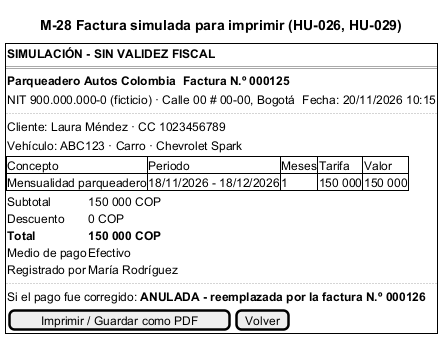

The diagram above was rendered by PlantUML. Its source (embedded in the PNG):
@startsalt M-28_Factura
title M-28 Factura simulada para imprimir (HU-026, HU-029)
{+
  { <b>SIMULACIÓN - SIN VALIDEZ FISCAL</b> }
  ==
  { <b>Parqueadero Autos Colombia</b> | . | <b>Factura N.º 000125</b> }
  { NIT 900.000.000-0 (ficticio) · Calle 00 # 00-00, Bogotá | . | Fecha: 20/11/2026 10:15 }
  ..
  { Cliente: Laura Méndez · CC 1023456789 }
  { Vehículo: ABC123 · Carro · Chevrolet Spark }
  {#
    Concepto | Periodo | Meses | Tarifa | Valor
    Mensualidad parqueadero | 18/11/2026 - 18/12/2026 | 1 | 150 000 | 150 000
  }
  {
    Subtotal | 150 000 COP
    Descuento | 0 COP
    <b>Total</b> | <b>150 000 COP</b>
    Medio de pago | Efectivo
    Registrado por | María Rodríguez
  }
  ..
  { Si el pago fue corregido: <b>ANULADA - reemplazada por la factura N.º 000126</b> }
  { [Imprimir / Guardar como PDF] | [Volver] }
}
@endsalt